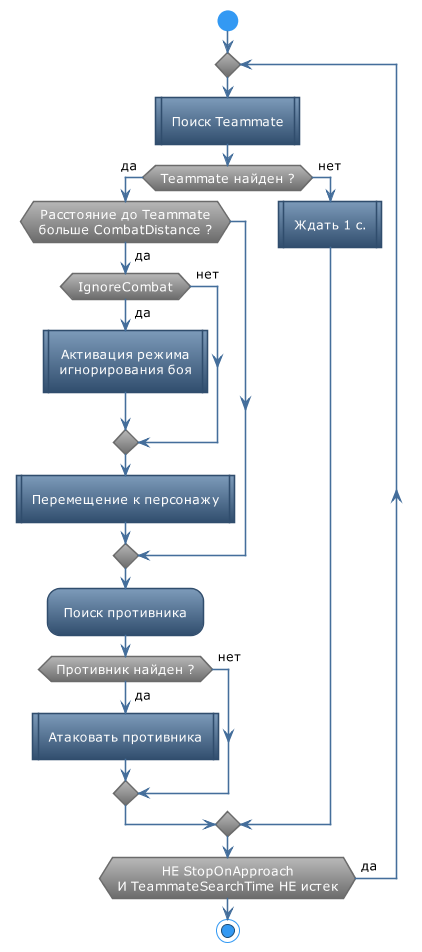

The diagram above was rendered by PlantUML. Its source (embedded in the PNG):
@startuml
!theme spacelab
skinparam DefaultTextAlignment Center
start
repeat
:Поиск Teammate|
if(Teammate найден ?) then (<color:black>да) 
    if(Расстояние до Teammate\nбольше CombatDistance ?) then (<color:black>да)
        if (IgnoreCombat) then (<color:black>да)
            :Активация режима\nигнорирования боя|
        else (<color:black>нет)
        endif
        :Перемещение к персонажу|
    endif
    :Поиск противника;
    if(Противник найден ?) then (<color:black>да)
        :Атаковать противника|
    else (<color:black>нет)
    endif

else (<color:black>нет)
    :Ждать 1 с.|
endif
repeat while (НЕ StopOnApproach\nИ TeammateSearchTime НЕ истек) is (<color:black>да)
stop

@enduml